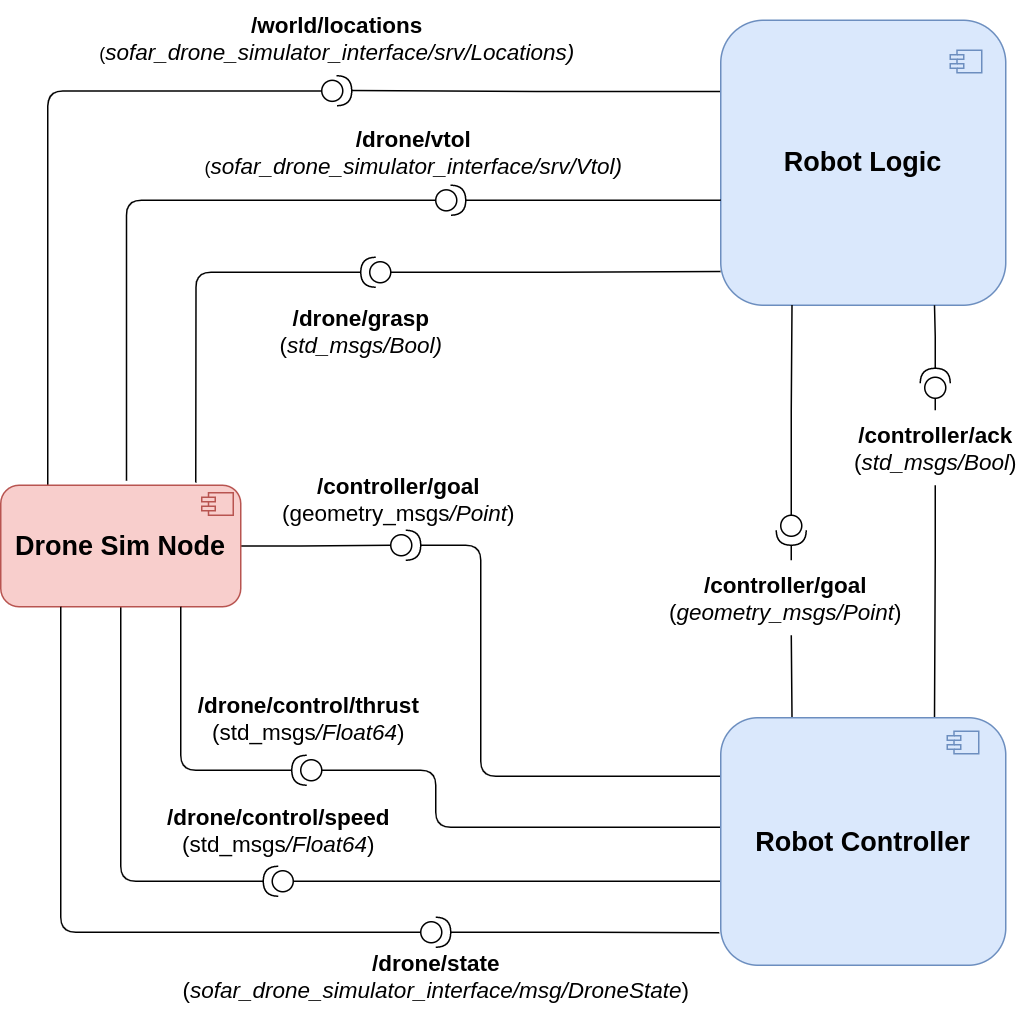

The diagram above was exported from draw.io. Its source (the exported page's mxGraphModel, read from the mxfile embedded in the PNG):
<mxGraphModel dx="1360" dy="807" grid="1" gridSize="10" guides="1" tooltips="1" connect="1" arrows="1" fold="1" page="1" pageScale="1" pageWidth="827" pageHeight="1169" math="0" shadow="0">
  <root>
    <mxCell id="0" />
    <mxCell id="1" parent="0" />
    <mxCell id="2" value="&lt;b style=&quot;border-color: var(--border-color); font-size: 15px;&quot;&gt;/drone&lt;/b&gt;&lt;b style=&quot;border-color: var(--border-color); font-size: 15px;&quot;&gt;/vtol&lt;/b&gt;&lt;br style=&quot;border-color: var(--border-color); font-size: 15px;&quot;&gt;(&lt;i style=&quot;border-color: var(--border-color); font-size: 15px;&quot;&gt;sofar_drone_simulator_interface/srv/&lt;/i&gt;&lt;i style=&quot;border-color: var(--border-color); font-size: 15px;&quot;&gt;Vtol)&lt;/i&gt;&lt;font size=&quot;1&quot; style=&quot;&quot;&gt;&lt;span style=&quot;font-size: 15px;&quot;&gt;&lt;br&gt;&lt;/span&gt;&lt;/font&gt;" style="text;html=1;align=center;verticalAlign=middle;resizable=0;points=[];autosize=1;strokeColor=none;fillColor=default;" vertex="1" parent="1">
      <mxGeometry x="195" y="83" width="300" height="50" as="geometry" />
    </mxCell>
    <mxCell id="3" value="&lt;span style=&quot;font-size: 15px;&quot;&gt;&lt;b&gt;/world/locations&lt;br&gt;&lt;/b&gt;&lt;/span&gt;(&lt;i style=&quot;border-color: var(--border-color); font-size: 15px;&quot;&gt;sofar_drone_simulator_interface/srv/&lt;/i&gt;&lt;i style=&quot;border-color: var(--border-color); font-size: 15px;&quot;&gt;Locations)&lt;/i&gt;&lt;font size=&quot;1&quot; style=&quot;&quot;&gt;&lt;span style=&quot;font-size: 15px;&quot;&gt;&lt;br&gt;&lt;/span&gt;&lt;/font&gt;" style="text;html=1;align=center;verticalAlign=middle;resizable=0;points=[];autosize=1;strokeColor=none;fillColor=default;" vertex="1" parent="1">
      <mxGeometry x="124" y="7" width="340" height="50" as="geometry" />
    </mxCell>
    <mxCell id="4" style="edgeStyle=orthogonalEdgeStyle;rounded=1;orthogonalLoop=1;jettySize=auto;html=1;exitX=0.196;exitY=-0.001;exitDx=0;exitDy=0;endArrow=none;endFill=0;entryX=0;entryY=0.5;entryDx=0;entryDy=0;entryPerimeter=0;exitPerimeter=0;" edge="1" source="30" target="20" parent="1">
      <mxGeometry relative="1" as="geometry">
        <mxPoint x="109.85714285714289" y="140" as="targetPoint" />
      </mxGeometry>
    </mxCell>
    <mxCell id="5" style="edgeStyle=orthogonalEdgeStyle;rounded=0;orthogonalLoop=1;jettySize=auto;html=1;exitX=0;exitY=0.25;exitDx=0;exitDy=0;entryX=1;entryY=0.5;entryDx=0;entryDy=0;entryPerimeter=0;endArrow=none;endFill=0;" edge="1" source="6" target="20" parent="1">
      <mxGeometry relative="1" as="geometry" />
    </mxCell>
    <mxCell id="6" value="&lt;font style=&quot;font-size: 18px;&quot;&gt;&lt;b&gt;Robot Logic&lt;/b&gt;&lt;/font&gt;" style="html=1;dropTarget=0;whiteSpace=wrap;rounded=1;fillColor=#dae8fc;strokeColor=#6c8ebf;" vertex="1" parent="1">
      <mxGeometry x="550" y="20" width="190" height="190" as="geometry" />
    </mxCell>
    <mxCell id="7" value="" style="shape=module;jettyWidth=9;jettyHeight=3;fillColor=#dae8fc;strokeColor=#6c8ebf;" vertex="1" parent="6">
      <mxGeometry x="1" width="21" height="15" relative="1" as="geometry">
        <mxPoint x="-37" y="20" as="offset" />
      </mxGeometry>
    </mxCell>
    <mxCell id="8" value="&lt;font size=&quot;1&quot; style=&quot;&quot;&gt;&lt;span style=&quot;font-size: 15px;&quot;&gt;&lt;b&gt;/&lt;/b&gt;&lt;/span&gt;&lt;span style=&quot;font-size: 15px;&quot;&gt;&lt;b&gt;drone/control/thrust&lt;/b&gt;&lt;br&gt;(std_msgs&lt;i style=&quot;&quot;&gt;/Float64&lt;/i&gt;)&lt;br&gt;&lt;/span&gt;&lt;/font&gt;" style="text;html=1;align=center;verticalAlign=middle;resizable=0;points=[];autosize=1;strokeColor=none;fillColor=none;" vertex="1" parent="1">
      <mxGeometry x="190" y="460" width="170" height="50" as="geometry" />
    </mxCell>
    <mxCell id="9" style="edgeStyle=orthogonalEdgeStyle;rounded=0;orthogonalLoop=1;jettySize=auto;html=1;entryX=0.25;entryY=1;entryDx=0;entryDy=0;endArrow=none;endFill=0;" edge="1" source="11" target="6" parent="1">
      <mxGeometry relative="1" as="geometry" />
    </mxCell>
    <mxCell id="10" style="edgeStyle=orthogonalEdgeStyle;rounded=0;orthogonalLoop=1;jettySize=auto;html=1;entryX=0.25;entryY=0;entryDx=0;entryDy=0;endArrow=none;endFill=0;" edge="1" source="11" target="42" parent="1">
      <mxGeometry relative="1" as="geometry" />
    </mxCell>
    <mxCell id="11" value="" style="shape=providedRequiredInterface;html=1;verticalLabelPosition=bottom;sketch=0;rotation=90;fillColor=default;" vertex="1" parent="1">
      <mxGeometry x="587" y="350" width="20" height="20" as="geometry" />
    </mxCell>
    <mxCell id="12" style="edgeStyle=orthogonalEdgeStyle;rounded=0;orthogonalLoop=1;jettySize=auto;html=1;entryX=0.75;entryY=0;entryDx=0;entryDy=0;endArrow=none;endFill=0;" edge="1" source="14" target="42" parent="1">
      <mxGeometry relative="1" as="geometry" />
    </mxCell>
    <mxCell id="13" style="edgeStyle=orthogonalEdgeStyle;rounded=0;orthogonalLoop=1;jettySize=auto;html=1;entryX=0.75;entryY=1;entryDx=0;entryDy=0;endArrow=none;endFill=0;" edge="1" source="14" target="6" parent="1">
      <mxGeometry relative="1" as="geometry" />
    </mxCell>
    <mxCell id="14" value="" style="shape=providedRequiredInterface;html=1;verticalLabelPosition=bottom;sketch=0;rotation=-90;fillColor=default;" vertex="1" parent="1">
      <mxGeometry x="683" y="252" width="20" height="20" as="geometry" />
    </mxCell>
    <mxCell id="15" value="&lt;font size=&quot;1&quot; style=&quot;&quot;&gt;&lt;span style=&quot;font-size: 15px;&quot;&gt;&lt;b&gt;/&lt;/b&gt;&lt;/span&gt;&lt;span style=&quot;font-size: 15px;&quot;&gt;&lt;b&gt;controller/ack&lt;/b&gt;&lt;br&gt;(&lt;i style=&quot;&quot;&gt;std_msgs/Bool&lt;/i&gt;)&lt;br&gt;&lt;/span&gt;&lt;/font&gt;" style="text;html=1;align=center;verticalAlign=middle;resizable=0;points=[];autosize=1;strokeColor=none;fillColor=default;" vertex="1" parent="1">
      <mxGeometry x="628" y="280" width="130" height="50" as="geometry" />
    </mxCell>
    <mxCell id="16" value="&lt;b style=&quot;&quot;&gt;&lt;span style=&quot;font-size: 15px;&quot;&gt;/controller/goal&lt;/span&gt;&lt;/b&gt;&lt;br&gt;&lt;span style=&quot;font-size: 15px;&quot;&gt;(&lt;/span&gt;&lt;i style=&quot;font-size: 15px;&quot;&gt;geometry_msgs/Point&lt;/i&gt;&lt;span style=&quot;font-size: 15px;&quot;&gt;)&lt;/span&gt;" style="text;html=1;align=center;verticalAlign=middle;resizable=0;points=[];autosize=1;strokeColor=none;fillColor=default;" vertex="1" parent="1">
      <mxGeometry x="503" y="380" width="180" height="50" as="geometry" />
    </mxCell>
    <mxCell id="17" style="edgeStyle=orthogonalEdgeStyle;rounded=0;orthogonalLoop=1;jettySize=auto;html=1;entryX=0;entryY=0.632;entryDx=0;entryDy=0;endArrow=none;endFill=0;entryPerimeter=0;" edge="1" source="19" target="6" parent="1">
      <mxGeometry relative="1" as="geometry" />
    </mxCell>
    <mxCell id="18" style="edgeStyle=orthogonalEdgeStyle;rounded=1;orthogonalLoop=1;jettySize=auto;html=1;entryX=0.524;entryY=-0.037;entryDx=0;entryDy=0;entryPerimeter=0;endArrow=none;endFill=0;jumpStyle=arc;" edge="1" source="19" target="30" parent="1">
      <mxGeometry relative="1" as="geometry" />
    </mxCell>
    <mxCell id="19" value="" style="shape=providedRequiredInterface;html=1;verticalLabelPosition=bottom;sketch=0;rotation=-1;fillColor=default;" vertex="1" parent="1">
      <mxGeometry x="360" y="130" width="20" height="20" as="geometry" />
    </mxCell>
    <mxCell id="20" value="" style="shape=providedRequiredInterface;html=1;verticalLabelPosition=bottom;sketch=0;rotation=-1;fillColor=default;" vertex="1" parent="1">
      <mxGeometry x="284" y="57" width="20" height="20" as="geometry" />
    </mxCell>
    <mxCell id="21" value="&lt;font style=&quot;font-size: 15px;&quot;&gt;&lt;b style=&quot;&quot;&gt;/&lt;/b&gt;&lt;b style=&quot;&quot;&gt;drone/grasp&lt;/b&gt;&lt;br&gt;(&lt;i style=&quot;&quot;&gt;std_msgs/Bool&lt;/i&gt;&lt;i&gt;)&lt;/i&gt;&lt;/font&gt;" style="text;html=1;align=center;verticalAlign=middle;resizable=0;points=[];autosize=1;strokeColor=none;fillColor=default;" vertex="1" parent="1">
      <mxGeometry x="245" y="202" width="130" height="50" as="geometry" />
    </mxCell>
    <mxCell id="22" style="edgeStyle=orthogonalEdgeStyle;rounded=1;orthogonalLoop=1;jettySize=auto;html=1;entryX=0.813;entryY=-0.023;entryDx=0;entryDy=0;entryPerimeter=0;endArrow=none;endFill=0;" edge="1" source="24" target="30" parent="1">
      <mxGeometry relative="1" as="geometry" />
    </mxCell>
    <mxCell id="23" style="edgeStyle=orthogonalEdgeStyle;rounded=0;orthogonalLoop=1;jettySize=auto;html=1;entryX=-0.001;entryY=0.882;entryDx=0;entryDy=0;entryPerimeter=0;endArrow=none;endFill=0;" edge="1" source="24" target="6" parent="1">
      <mxGeometry relative="1" as="geometry" />
    </mxCell>
    <mxCell id="24" value="" style="shape=providedRequiredInterface;html=1;verticalLabelPosition=bottom;sketch=0;rotation=-180;fillColor=default;" vertex="1" parent="1">
      <mxGeometry x="310" y="178" width="20" height="20" as="geometry" />
    </mxCell>
    <mxCell id="25" value="&lt;font size=&quot;1&quot; style=&quot;&quot;&gt;&lt;span style=&quot;font-size: 15px;&quot;&gt;&lt;b&gt;/&lt;/b&gt;&lt;/span&gt;&lt;span style=&quot;font-size: 15px;&quot;&gt;&lt;b&gt;drone/control/speed&lt;/b&gt;&lt;br&gt;(std_msgs&lt;i style=&quot;&quot;&gt;/Float64&lt;/i&gt;)&lt;br&gt;&lt;/span&gt;&lt;/font&gt;" style="text;html=1;align=center;verticalAlign=middle;resizable=0;points=[];autosize=1;strokeColor=none;fillColor=none;" vertex="1" parent="1">
      <mxGeometry x="170" y="535" width="170" height="50" as="geometry" />
    </mxCell>
    <mxCell id="26" style="edgeStyle=orthogonalEdgeStyle;rounded=0;orthogonalLoop=1;jettySize=auto;html=1;exitX=0;exitY=0.5;exitDx=0;exitDy=0;exitPerimeter=0;entryX=0.009;entryY=0.661;entryDx=0;entryDy=0;entryPerimeter=0;endArrow=none;endFill=0;" edge="1" source="28" target="42" parent="1">
      <mxGeometry relative="1" as="geometry" />
    </mxCell>
    <mxCell id="27" style="edgeStyle=orthogonalEdgeStyle;rounded=1;orthogonalLoop=1;jettySize=auto;html=1;endArrow=none;endFill=0;entryX=0.5;entryY=1;entryDx=0;entryDy=0;" edge="1" source="28" target="30" parent="1">
      <mxGeometry relative="1" as="geometry">
        <mxPoint x="125" y="409" as="targetPoint" />
      </mxGeometry>
    </mxCell>
    <mxCell id="28" value="" style="shape=providedRequiredInterface;html=1;verticalLabelPosition=bottom;sketch=0;rotation=-180;fillColor=default;" vertex="1" parent="1">
      <mxGeometry x="245" y="584" width="20" height="20" as="geometry" />
    </mxCell>
    <mxCell id="29" style="edgeStyle=orthogonalEdgeStyle;rounded=1;orthogonalLoop=1;jettySize=auto;html=1;entryX=0;entryY=0.5;entryDx=0;entryDy=0;entryPerimeter=0;endArrow=none;endFill=0;" edge="1" source="30" target="36" parent="1">
      <mxGeometry relative="1" as="geometry" />
    </mxCell>
    <mxCell id="30" value="&lt;font style=&quot;font-size: 18px;&quot;&gt;&lt;b&gt;Drone Sim Node&lt;/b&gt;&lt;/font&gt;" style="html=1;dropTarget=0;whiteSpace=wrap;rounded=1;fillColor=#f8cecc;strokeColor=#b85450;" vertex="1" parent="1">
      <mxGeometry x="70" y="330" width="160" height="81" as="geometry" />
    </mxCell>
    <mxCell id="31" value="" style="shape=module;jettyWidth=9;jettyHeight=3;fillColor=#f8cecc;strokeColor=#b85450;" vertex="1" parent="30">
      <mxGeometry x="1" width="21" height="15" relative="1" as="geometry">
        <mxPoint x="-26" y="5" as="offset" />
      </mxGeometry>
    </mxCell>
    <mxCell id="32" style="edgeStyle=orthogonalEdgeStyle;rounded=1;orthogonalLoop=1;jettySize=auto;html=1;entryX=0.75;entryY=1;entryDx=0;entryDy=0;endArrow=none;endFill=0;" edge="1" source="34" target="30" parent="1">
      <mxGeometry relative="1" as="geometry" />
    </mxCell>
    <mxCell id="33" style="edgeStyle=orthogonalEdgeStyle;rounded=1;orthogonalLoop=1;jettySize=auto;html=1;endArrow=none;endFill=0;" edge="1" source="34" parent="1">
      <mxGeometry relative="1" as="geometry">
        <mxPoint x="550" y="558" as="targetPoint" />
        <Array as="points">
          <mxPoint x="360" y="520" />
          <mxPoint x="360" y="558" />
          <mxPoint x="549" y="558" />
        </Array>
      </mxGeometry>
    </mxCell>
    <mxCell id="34" value="" style="shape=providedRequiredInterface;html=1;verticalLabelPosition=bottom;sketch=0;rotation=-180;fillColor=default;" vertex="1" parent="1">
      <mxGeometry x="264" y="510" width="20" height="20" as="geometry" />
    </mxCell>
    <mxCell id="35" style="edgeStyle=orthogonalEdgeStyle;rounded=1;orthogonalLoop=1;jettySize=auto;html=1;endArrow=none;endFill=0;" edge="1" source="36" parent="1">
      <mxGeometry relative="1" as="geometry">
        <mxPoint x="550" y="524" as="targetPoint" />
        <Array as="points">
          <mxPoint x="390" y="370" />
          <mxPoint x="390" y="524" />
        </Array>
      </mxGeometry>
    </mxCell>
    <mxCell id="36" value="" style="shape=providedRequiredInterface;html=1;verticalLabelPosition=bottom;sketch=0;rotation=0;fillColor=default;" vertex="1" parent="1">
      <mxGeometry x="330" y="360" width="20" height="20" as="geometry" />
    </mxCell>
    <mxCell id="37" value="&lt;font size=&quot;1&quot; style=&quot;&quot;&gt;&lt;span style=&quot;font-size: 15px;&quot;&gt;&lt;b&gt;/&lt;/b&gt;&lt;/span&gt;&lt;span style=&quot;font-size: 15px;&quot;&gt;&lt;b&gt;drone/state&lt;/b&gt;&lt;br&gt;(&lt;i&gt;sofar_drone_simulator_interface/msg/DroneState&lt;/i&gt;)&lt;br&gt;&lt;/span&gt;&lt;/font&gt;" style="text;html=1;align=center;verticalAlign=middle;resizable=0;points=[];autosize=1;strokeColor=none;fillColor=none;" vertex="1" parent="1">
      <mxGeometry x="180" y="632" width="360" height="50" as="geometry" />
    </mxCell>
    <mxCell id="38" value="&lt;font style=&quot;font-size: 15px;&quot;&gt;&lt;b&gt;/controller/goal&lt;/b&gt;&lt;/font&gt;&lt;br&gt;&lt;font size=&quot;1&quot; style=&quot;&quot;&gt;&lt;span style=&quot;font-size: 15px;&quot;&gt;(geometry_msgs&lt;i style=&quot;&quot;&gt;/Point&lt;/i&gt;)&lt;br&gt;&lt;/span&gt;&lt;/font&gt;" style="text;html=1;align=center;verticalAlign=middle;resizable=0;points=[];autosize=1;strokeColor=none;fillColor=none;" vertex="1" parent="1">
      <mxGeometry x="245" y="314" width="180" height="50" as="geometry" />
    </mxCell>
    <mxCell id="39" style="edgeStyle=orthogonalEdgeStyle;rounded=0;orthogonalLoop=1;jettySize=auto;html=1;entryX=-0.005;entryY=0.869;entryDx=0;entryDy=0;entryPerimeter=0;endArrow=none;endFill=0;" edge="1" source="41" target="42" parent="1">
      <mxGeometry relative="1" as="geometry" />
    </mxCell>
    <mxCell id="40" style="edgeStyle=orthogonalEdgeStyle;rounded=1;orthogonalLoop=1;jettySize=auto;html=1;exitX=0;exitY=0.5;exitDx=0;exitDy=0;exitPerimeter=0;entryX=0.25;entryY=1;entryDx=0;entryDy=0;endArrow=none;endFill=0;" edge="1" source="41" target="30" parent="1">
      <mxGeometry relative="1" as="geometry" />
    </mxCell>
    <mxCell id="41" value="" style="shape=providedRequiredInterface;html=1;verticalLabelPosition=bottom;sketch=0;rotation=0;fillColor=default;" vertex="1" parent="1">
      <mxGeometry x="350" y="618" width="20" height="20" as="geometry" />
    </mxCell>
    <mxCell id="42" value="&lt;font style=&quot;font-size: 18px;&quot;&gt;&lt;b&gt;Robot Controller&lt;/b&gt;&lt;/font&gt;" style="html=1;dropTarget=0;whiteSpace=wrap;rounded=1;fillColor=#dae8fc;strokeColor=#6c8ebf;" vertex="1" parent="1">
      <mxGeometry x="550" y="485" width="190" height="165" as="geometry" />
    </mxCell>
    <mxCell id="43" value="" style="shape=module;jettyWidth=9;jettyHeight=3;fillColor=#dae8fc;strokeColor=#6c8ebf;" vertex="1" parent="42">
      <mxGeometry x="1" width="21" height="15" relative="1" as="geometry">
        <mxPoint x="-39" y="9" as="offset" />
      </mxGeometry>
    </mxCell>
  </root>
</mxGraphModel>